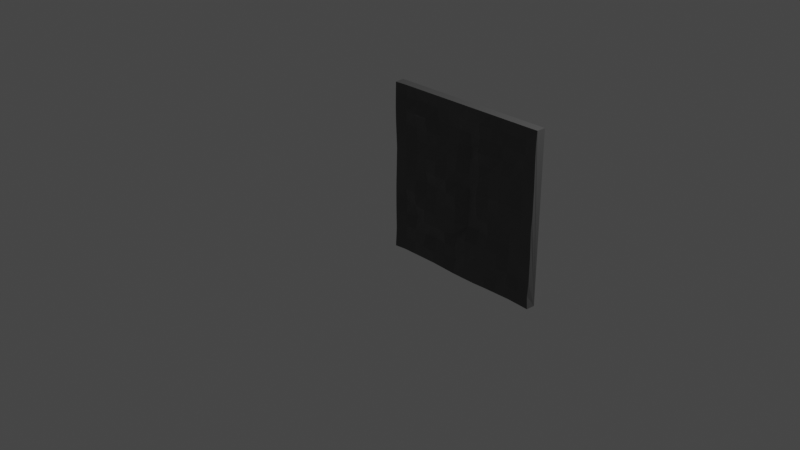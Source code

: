 # Source: StoneWall.blend  (saved by Blender 2.92.15; exported with 4.5.12 LTS)
import bpy
from mathutils import Matrix  # noqa: F401  (used for matrix-valued properties, if any)

bpy.ops.wm.read_factory_settings(use_empty=True)
scene = bpy.context.scene
scene.name = 'Scene'

# ---- collections
col_collection = bpy.data.collections.new('Collection'); scene.collection.children.link(col_collection)

# ---- materials (node trees are filled in below, after node groups)
mat_stone = bpy.data.materials.new('Stone')
mat_stone.alpha_threshold = 0.0
mat_stone.use_transparent_shadow = False
mat_stone.line_color = (0.0, 0.0, 0.0, 1.0)

# ---- material node trees
mat_stone.use_nodes = True; mat_stone.node_tree.nodes.clear()
_N = mat_stone.node_tree.nodes; _L = mat_stone.node_tree.links
n0 = _N.new('ShaderNodeOutputMaterial'); n0.name = 'Material Output'; n0.location = (300, 300)
n1 = _N.new('ShaderNodeBsdfPrincipled'); n1.name = 'Principled BSDF'; n1.location = (10, 300)
n1.distribution = 'GGX'
n1.subsurface_method = 'BURLEY'
n1.inputs[0].default_value = (0.09272, 0.09272, 0.09272, 1.0)
n1.inputs[2].default_value = 0.4
n1.inputs[3].default_value = 1.45
n1.inputs[27].default_value = (0.0, 0.0, 0.0, 1.0)
n1.inputs[28].default_value = 1.0
_L.new(n1.outputs[0], n0.inputs[0])
n0.is_active_output = True

# ---- world
world_world = bpy.data.worlds.new('World'); scene.world = world_world
world_world.use_nodes = True; world_world.node_tree.nodes.clear()
_N = world_world.node_tree.nodes; _L = world_world.node_tree.links
n0 = _N.new('ShaderNodeOutputWorld'); n0.name = 'World Output'; n0.location = (300, 300)
n1 = _N.new('ShaderNodeBackground'); n1.name = 'Background'; n1.location = (10, 300)
n1.inputs[0].default_value = (0.05088, 0.05088, 0.05088, 1.0)
_L.new(n1.outputs[0], n0.inputs[0])
n0.is_active_output = True
world_world.color = (0.05088, 0.05088, 0.05088)
world_world.use_sun_shadow = False
world_world.sun_shadow_jitter_overblur = 0.0

# ---- cameras
cam_camera = bpy.data.cameras.new('Camera')
cam_camera.clip_end = 100.0
cam_camera.ortho_scale = 7.314

# ---- lights
light_light = bpy.data.lights.new('Light', 'POINT')
light_light.transmission_factor = 0.0
light_light.energy = 1000.0
light_light.shadow_soft_size = 0.1
light_light.shadow_maximum_resolution = 0.006
light_light.use_absolute_resolution = True

# ---- meshes
me_cube = bpy.data.meshes.new('Cube')
me_cube.from_pydata([(1.0, 1.0, 1.0), (1.0, 1.0, -1.0), (-0.9999, 0.8898, -0.9999), (-0.9959, 0.8898, 0.9959), (-1.0, 1.0, 1.0), (-1.0, 1.0, -1.0), (0.9972, 0.8898, -0.9971), (1.0, 0.8898, 1.0), (0.8462, 0.8898, -0.9838), (0.6923, 0.8898, -0.9807), (0.5385, 0.8898, -0.9798), (0.3846, 0.8898, -0.9931), (0.2308, 0.8898, -1.0), (0.07692, 0.8898, -1.0), (-0.07692, 0.8898, -0.9991), (-0.2308, 0.8898, -0.9896), (-0.3846, 0.8898, -0.986), (-0.5385, 0.8898, -0.9799), (-0.6923, 0.8898, -0.9705), (-0.8462, 0.8898, -0.9869), (-0.9987, 0.8898, 0.8449), (-1.0, 0.8898, 0.6923), (-0.996, 0.8898, 0.5391), (-0.9807, 0.8898, 0.3847), (-0.9798, 0.8898, 0.2308), (-0.9798, 0.8898, 0.07692), (-0.9846, 0.8898, -0.07692), (-0.992, 0.8898, -0.2308), (-0.9921, 0.8898, -0.3846), (-0.9913, 0.8898, -0.5385), (-0.9875, 0.8898, -0.6923), (-0.9853, 0.8898, -0.8462), (0.9926, 0.8898, 0.8462), (0.994, 0.8898, 0.6923), (0.9914, 0.8898, 0.5385), (1.0, 0.8898, 0.3846), (1.0, 0.8898, 0.2308), (1.0, 0.8898, 0.07692), (0.9909, 0.8898, -0.07692), (0.9947, 0.8898, -0.2308), (1.0, 0.8898, -0.3846), (1.0, 0.8898, -0.5385), (1.0, 0.8898, -0.6923), (0.9883, 0.8898, -0.8459), (-0.8462, 0.8898, 1.0), (-0.6923, 0.8898, 1.0), (-0.5385, 0.8898, 1.0), (-0.3846, 0.8898, 1.0), (-0.2308, 0.8898, 1.0), (-0.07689, 0.8898, 1.0), (0.07692, 0.8898, 0.9976), (0.2308, 0.8898, 0.9976), (0.3846, 0.8898, 1.0), (0.5385, 0.8898, 1.0), (0.6923, 0.8898, 1.0), (0.8462, 0.8898, 1.0), (-0.8459, 0.9151, -0.845), (-0.6923, 0.9072, -0.8454), (-0.5385, 0.8841, -0.8462), (-0.3846, 0.8835, -0.8452), (-0.2308, 0.902, -0.8461), (-0.07692, 0.9252, -0.8462), (0.07692, 0.883, -0.8462), (0.2308, 0.8826, -0.8462), (0.3846, 0.8826, -0.8462), (0.5385, 0.9081, -0.8462), (0.6923, 0.8827, -0.8462), (0.8457, 0.8917, -0.8458), (-0.8448, 0.9092, -0.6923), (-0.6923, 0.9071, -0.6923), (-0.5385, 0.9096, -0.6923), (-0.3846, 0.9308, -0.6923), (-0.2308, 0.9086, -0.6923), (-0.07692, 0.9097, -0.6923), (0.07692, 0.9095, -0.6923), (0.2308, 0.8828, -0.6923), (0.3846, 0.8826, -0.6923), (0.5385, 0.8833, -0.6923), (0.6923, 0.9032, -0.6923), (0.8462, 0.909, -0.6923), (-0.8443, 0.9075, -0.5385), (-0.6923, 0.9407, -0.5385), (-0.5385, 0.8874, -0.5385), (-0.3846, 0.8826, -0.5385), (-0.2308, 0.8905, -0.5385), (-0.07692, 0.9449, -0.5385), (0.07692, 0.8925, -0.5385), (0.2308, 0.9066, -0.5385), (0.3846, 0.8826, -0.5385), (0.5385, 0.8826, -0.5385), (0.6923, 0.9033, -0.5385), (0.8462, 0.8968, -0.5385), (-0.8437, 0.9259, -0.3846), (-0.6923, 0.902, -0.3846), (-0.5385, 0.8861, -0.3846), (-0.3846, 0.8844, -0.3847), (-0.2308, 0.8848, -0.3846), (-0.07692, 0.8863, -0.3846), (0.07692, 0.9493, -0.3846), (0.2308, 0.9493, -0.3846), (0.3846, 0.9214, -0.3846), (0.5385, 0.9093, -0.3846), (0.6923, 0.9163, -0.3846), (0.8462, 0.8869, -0.3846), (-0.8438, 0.8966, -0.2308), (-0.6924, 0.8883, -0.2308), (-0.5393, 0.9188, -0.2319), (-0.385, 0.9156, -0.2329), (-0.2308, 0.8986, -0.2308), (-0.07692, 0.8953, -0.2308), (0.07692, 0.9411, -0.2308), (0.2308, 0.9132, -0.2308), (0.3846, 0.9062, -0.2308), (0.5385, 0.9274, -0.2308), (0.6923, 0.9198, -0.2308), (0.8461, 0.9041, -0.2308), (-0.8458, 0.8943, -0.07692), (-0.6923, 0.9034, -0.07692), (-0.5384, 0.933, -0.07908), (-0.3853, 0.9337, -0.07722), (-0.2308, 0.9078, -0.07692), (-0.07692, 0.8834, -0.07692), (0.07694, 0.94, -0.07693), (0.2308, 0.8859, -0.07692), (0.3846, 0.9076, -0.07692), (0.5385, 0.9036, -0.07692), (0.6923, 0.9145, -0.07692), (0.8458, 0.9084, -0.07692), (-0.8462, 0.8937, 0.07692), (-0.6923, 0.9113, 0.07692), (-0.5385, 0.9118, 0.07687), (-0.3846, 0.8855, 0.07692), (-0.2314, 0.8948, 0.07729), (-0.07676, 0.9351, 0.07646), (0.0788, 0.9408, 0.0761), (0.2308, 0.8846, 0.07689), (0.3846, 0.8992, 0.07692), (0.5385, 0.8845, 0.07692), (0.6923, 0.8916, 0.07692), (0.8462, 0.9082, 0.07692), (-0.8462, 0.8954, 0.2308), (-0.6923, 0.9216, 0.2308), (-0.5385, 0.9099, 0.2308), (-0.3845, 0.897, 0.2308), (-0.2312, 0.9121, 0.2306), (-0.07691, 0.9005, 0.2307), (0.07929, 0.9359, 0.2301), (0.2308, 0.9197, 0.2308), (0.3846, 0.9086, 0.2308), (0.5385, 0.896, 0.2308), (0.6923, 0.8851, 0.2308), (0.8462, 0.9024, 0.2308), (-0.8464, 0.9023, 0.3848), (-0.6939, 0.9278, 0.3861), (-0.5385, 0.9355, 0.3846), (-0.3834, 0.9304, 0.3852), (-0.2307, 0.9169, 0.3845), (-0.07733, 0.9054, 0.3846), (0.07782, 0.9416, 0.3846), (0.2308, 0.913, 0.3846), (0.3846, 0.9401, 0.3846), (0.5385, 0.9128, 0.3846), (0.6923, 0.8925, 0.3846), (0.8462, 0.8914, 0.3846), (-0.8462, 0.9054, 0.5385), (-0.6934, 0.9184, 0.5411), (-0.539, 0.9117, 0.5395), (-0.3838, 0.9294, 0.5393), (-0.2316, 0.9404, 0.5344), (-0.0759, 0.9309, 0.5371), (0.0776, 0.9569, 0.5391), (0.2308, 0.8872, 0.5385), (0.3846, 0.8868, 0.5385), (0.5385, 0.9298, 0.5385), (0.6923, 0.9311, 0.5385), (0.8457, 0.8932, 0.5385), (-0.8462, 0.9077, 0.6924), (-0.6923, 0.8832, 0.6923), (-0.5386, 0.8849, 0.6925), (-0.3857, 0.9375, 0.6926), (-0.2323, 0.9538, 0.6928), (-0.07686, 0.9414, 0.6923), (0.08041, 0.9451, 0.6923), (0.2309, 0.9187, 0.6923), (0.3846, 0.9197, 0.6923), (0.5385, 0.9112, 0.6923), (0.6923, 0.9135, 0.6923), (0.8462, 0.9096, 0.6923), (-0.8465, 0.918, 0.8465), (-0.6909, 0.9342, 0.8465), (-0.5382, 0.9292, 0.8463), (-0.3842, 0.923, 0.8468), (-0.2303, 0.9223, 0.8488), (-0.07656, 0.9197, 0.8491), (0.07699, 0.8846, 0.8451), (0.2308, 0.8853, 0.845), (0.3846, 0.9012, 0.8462), (0.5385, 0.9204, 0.8462), (0.6923, 0.9197, 0.8462), (0.8455, 0.9237, 0.8462)], [], [(0, 1, 6, 43, 42, 41, 40, 39, 38, 37, 36, 35, 34, 33, 32, 7), (5, 4, 3, 20, 21, 22, 23, 24, 25, 26, 27, 28, 29, 30, 31, 2), (199, 55, 7, 32), (4, 0, 7, 55, 54, 53, 52, 51, 50, 49, 48, 47, 46, 45, 44, 3), (1, 5, 2, 19, 18, 17, 16, 15, 14, 13, 12, 11, 10, 9, 8, 6), (5, 1, 0, 4), (8, 67, 43, 6), (67, 79, 42, 43), (79, 91, 41, 42), (91, 103, 40, 41), (103, 115, 39, 40), (115, 127, 38, 39), (127, 139, 37, 38), (139, 151, 36, 37), (151, 163, 35, 36), (163, 175, 34, 35), (175, 187, 33, 34), (187, 199, 32, 33), (2, 31, 56, 19), (19, 56, 57, 18), (18, 57, 58, 17), (17, 58, 59, 16), (16, 59, 60, 15), (15, 60, 61, 14), (14, 61, 62, 13), (13, 62, 63, 12), (12, 63, 64, 11), (11, 64, 65, 10), (10, 65, 66, 9), (9, 66, 67, 8), (31, 30, 68, 56), (56, 68, 69, 57), (57, 69, 70, 58), (58, 70, 71, 59), (59, 71, 72, 60), (60, 72, 73, 61), (61, 73, 74, 62), (62, 74, 75, 63), (63, 75, 76, 64), (64, 76, 77, 65), (65, 77, 78, 66), (66, 78, 79, 67), (30, 29, 80, 68), (68, 80, 81, 69), (69, 81, 82, 70), (70, 82, 83, 71), (71, 83, 84, 72), (72, 84, 85, 73), (73, 85, 86, 74), (74, 86, 87, 75), (75, 87, 88, 76), (76, 88, 89, 77), (77, 89, 90, 78), (78, 90, 91, 79), (29, 28, 92, 80), (80, 92, 93, 81), (81, 93, 94, 82), (82, 94, 95, 83), (83, 95, 96, 84), (84, 96, 97, 85), (85, 97, 98, 86), (86, 98, 99, 87), (87, 99, 100, 88), (88, 100, 101, 89), (89, 101, 102, 90), (90, 102, 103, 91), (28, 27, 104, 92), (92, 104, 105, 93), (93, 105, 106, 94), (94, 106, 107, 95), (95, 107, 108, 96), (96, 108, 109, 97), (97, 109, 110, 98), (98, 110, 111, 99), (99, 111, 112, 100), (100, 112, 113, 101), (101, 113, 114, 102), (102, 114, 115, 103), (27, 26, 116, 104), (104, 116, 117, 105), (105, 117, 118, 106), (106, 118, 119, 107), (107, 119, 120, 108), (108, 120, 121, 109), (109, 121, 122, 110), (110, 122, 123, 111), (111, 123, 124, 112), (112, 124, 125, 113), (113, 125, 126, 114), (114, 126, 127, 115), (26, 25, 128, 116), (116, 128, 129, 117), (117, 129, 130, 118), (118, 130, 131, 119), (119, 131, 132, 120), (120, 132, 133, 121), (121, 133, 134, 122), (122, 134, 135, 123), (123, 135, 136, 124), (124, 136, 137, 125), (125, 137, 138, 126), (126, 138, 139, 127), (25, 24, 140, 128), (128, 140, 141, 129), (129, 141, 142, 130), (130, 142, 143, 131), (131, 143, 144, 132), (132, 144, 145, 133), (133, 145, 146, 134), (134, 146, 147, 135), (135, 147, 148, 136), (136, 148, 149, 137), (137, 149, 150, 138), (138, 150, 151, 139), (24, 23, 152, 140), (140, 152, 153, 141), (141, 153, 154, 142), (142, 154, 155, 143), (143, 155, 156, 144), (144, 156, 157, 145), (145, 157, 158, 146), (146, 158, 159, 147), (147, 159, 160, 148), (148, 160, 161, 149), (149, 161, 162, 150), (150, 162, 163, 151), (23, 22, 164, 152), (152, 164, 165, 153), (153, 165, 166, 154), (154, 166, 167, 155), (155, 167, 168, 156), (156, 168, 169, 157), (157, 169, 170, 158), (158, 170, 171, 159), (159, 171, 172, 160), (160, 172, 173, 161), (161, 173, 174, 162), (162, 174, 175, 163), (22, 21, 176, 164), (164, 176, 177, 165), (165, 177, 178, 166), (166, 178, 179, 167), (167, 179, 180, 168), (168, 180, 181, 169), (169, 181, 182, 170), (170, 182, 183, 171), (171, 183, 184, 172), (172, 184, 185, 173), (173, 185, 186, 174), (174, 186, 187, 175), (21, 20, 188, 176), (176, 188, 189, 177), (177, 189, 190, 178), (178, 190, 191, 179), (179, 191, 192, 180), (180, 192, 193, 181), (181, 193, 194, 182), (182, 194, 195, 183), (183, 195, 196, 184), (184, 196, 197, 185), (185, 197, 198, 186), (186, 198, 199, 187), (20, 3, 44, 188), (188, 44, 45, 189), (189, 45, 46, 190), (190, 46, 47, 191), (191, 47, 48, 192), (192, 48, 49, 193), (193, 49, 50, 194), (194, 50, 51, 195), (195, 51, 52, 196), (196, 52, 53, 197), (197, 53, 54, 198), (198, 54, 55, 199)])
_uv = me_cube.uv_layers.new(name='UVMap')
_uv.uv.foreach_set('vector', [0.625, 0.5, 0.375, 0.5, 0.375, 0.5, 0.3942, 0.5, 0.4135, 0.5, 0.4327, 0.5, 0.4519, 0.5, 0.4712, 0.5, 0.4904, 0.5, 0.5096, 0.5, 0.5288, 0.5, 0.5481, 0.5, 0.5673, 0.5, 0.5865, 0.5, 0.6058, 0.5, 0.625, 0.5, 0.375, 0.25, 0.625, 0.25, 0.625, 0.25, 0.6058, 0.25, 0.5865, 0.25, 0.5673, 0.25, 0.5481, 0.25, 0.5288, 0.25, 0.5096, 0.25, 0.4904, 0.25, 0.4712, 0.25, 0.4519, 0.25, 0.4327, 0.25, 0.4135, 0.25, 0.3942, 0.25, 0.375, 0.25, 0.6058, 0.4808, 0.625, 0.4808, 0.625, 0.5, 0.6058, 0.5, 0.625, 0.25, 0.625, 0.5, 0.625, 0.5, 0.625, 0.4808, 0.625, 0.4615, 0.625, 0.4423, 0.625, 0.4231, 0.625, 0.4038, 0.625, 0.3846, 0.625, 0.3654, 0.625, 0.3462, 0.625, 0.3269, 0.625, 0.3077, 0.625, 0.2885, 0.625, 0.2692, 0.625, 0.25, 0.375, 0.5, 0.375, 0.25, 0.375, 0.25, 0.375, 0.2692, 0.375, 0.2885, 0.375, 0.3077, 0.375, 0.3269, 0.375, 0.3462, 0.375, 0.3654, 0.375, 0.3846, 0.375, 0.4038, 0.375, 0.4231, 0.375, 0.4423, 0.375, 0.4615, 0.375, 0.4808, 0.375, 0.5, 0.375, 0.25, 0.375, 0.5, 0.625, 0.5, 0.625, 0.25, 0.375, 0.4808, 0.3942, 0.4808, 0.3942, 0.5, 0.375, 0.5, 0.3942, 0.4808, 0.4135, 0.4808, 0.4135, 0.5, 0.3942, 0.5, 0.4135, 0.4808, 0.4327, 0.4808, 0.4327, 0.5, 0.4135, 0.5, 0.4327, 0.4808, 0.4519, 0.4808, 0.4519, 0.5, 0.4327, 0.5, 0.4519, 0.4808, 0.4712, 0.4808, 0.4712, 0.5, 0.4519, 0.5, 0.4712, 0.4808, 0.4904, 0.4808, 0.4904, 0.5, 0.4712, 0.5, 0.4904, 0.4808, 0.5096, 0.4808, 0.5096, 0.5, 0.4904, 0.5, 0.5096, 0.4808, 0.5288, 0.4808, 0.5288, 0.5, 0.5096, 0.5, 0.5288, 0.4808, 0.5481, 0.4808, 0.5481, 0.5, 0.5288, 0.5, 0.5481, 0.4808, 0.5673, 0.4808, 0.5673, 0.5, 0.5481, 0.5, 0.5673, 0.4808, 0.5865, 0.4808, 0.5865, 0.5, 0.5673, 0.5, 0.5865, 0.4808, 0.6058, 0.4808, 0.6058, 0.5, 0.5865, 0.5, 0.375, 0.25, 0.3942, 0.25, 0.3942, 0.2692, 0.375, 0.2692, 0.375, 0.2692, 0.3942, 0.2692, 0.3942, 0.2885, 0.375, 0.2885, 0.375, 0.2885, 0.3942, 0.2885, 0.3942, 0.3077, 0.375, 0.3077, 0.375, 0.3077, 0.3942, 0.3077, 0.3942, 0.3269, 0.375, 0.3269, 0.375, 0.3269, 0.3942, 0.3269, 0.3942, 0.3462, 0.375, 0.3462, 0.375, 0.3462, 0.3942, 0.3462, 0.3942, 0.3654, 0.375, 0.3654, 0.375, 0.3654, 0.3942, 0.3654, 0.3942, 0.3846, 0.375, 0.3846, 0.375, 0.3846, 0.3942, 0.3846, 0.3942, 0.4038, 0.375, 0.4038, 0.375, 0.4038, 0.3942, 0.4038, 0.3942, 0.4231, 0.375, 0.4231, 0.375, 0.4231, 0.3942, 0.4231, 0.3942, 0.4423, 0.375, 0.4423, 0.375, 0.4423, 0.3942, 0.4423, 0.3942, 0.4615, 0.375, 0.4615, 0.375, 0.4615, 0.3942, 0.4615, 0.3942, 0.4808, 0.375, 0.4808, 0.3942, 0.25, 0.4135, 0.25, 0.4135, 0.2692, 0.3942, 0.2692, 0.3942, 0.2692, 0.4135, 0.2692, 0.4135, 0.2885, 0.3942, 0.2885, 0.3942, 0.2885, 0.4135, 0.2885, 0.4135, 0.3077, 0.3942, 0.3077, 0.3942, 0.3077, 0.4135, 0.3077, 0.4135, 0.3269, 0.3942, 0.3269, 0.3942, 0.3269, 0.4135, 0.3269, 0.4135, 0.3462, 0.3942, 0.3462, 0.3942, 0.3462, 0.4135, 0.3462, 0.4135, 0.3654, 0.3942, 0.3654, 0.3942, 0.3654, 0.4135, 0.3654, 0.4135, 0.3846, 0.3942, 0.3846, 0.3942, 0.3846, 0.4135, 0.3846, 0.4135, 0.4038, 0.3942, 0.4038, 0.3942, 0.4038, 0.4135, 0.4038, 0.4135, 0.4231, 0.3942, 0.4231, 0.3942, 0.4231, 0.4135, 0.4231, 0.4135, 0.4423, 0.3942, 0.4423, 0.3942, 0.4423, 0.4135, 0.4423, 0.4135, 0.4615, 0.3942, 0.4615, 0.3942, 0.4615, 0.4135, 0.4615, 0.4135, 0.4808, 0.3942, 0.4808, 0.4135, 0.25, 0.4327, 0.25, 0.4327, 0.2692, 0.4135, 0.2692, 0.4135, 0.2692, 0.4327, 0.2692, 0.4327, 0.2885, 0.4135, 0.2885, 0.4135, 0.2885, 0.4327, 0.2885, 0.4327, 0.3077, 0.4135, 0.3077, 0.4135, 0.3077, 0.4327, 0.3077, 0.4327, 0.3269, 0.4135, 0.3269, 0.4135, 0.3269, 0.4327, 0.3269, 0.4327, 0.3462, 0.4135, 0.3462, 0.4135, 0.3462, 0.4327, 0.3462, 0.4327, 0.3654, 0.4135, 0.3654, 0.4135, 0.3654, 0.4327, 0.3654, 0.4327, 0.3846, 0.4135, 0.3846, 0.4135, 0.3846, 0.4327, 0.3846, 0.4327, 0.4038, 0.4135, 0.4038, 0.4135, 0.4038, 0.4327, 0.4038, 0.4327, 0.4231, 0.4135, 0.4231, 0.4135, 0.4231, 0.4327, 0.4231, 0.4327, 0.4423, 0.4135, 0.4423, 0.4135, 0.4423, 0.4327, 0.4423, 0.4327, 0.4615, 0.4135, 0.4615, 0.4135, 0.4615, 0.4327, 0.4615, 0.4327, 0.4808, 0.4135, 0.4808, 0.4327, 0.25, 0.4519, 0.25, 0.4519, 0.2692, 0.4327, 0.2692, 0.4327, 0.2692, 0.4519, 0.2692, 0.4519, 0.2885, 0.4327, 0.2885, 0.4327, 0.2885, 0.4519, 0.2885, 0.4519, 0.3077, 0.4327, 0.3077, 0.4327, 0.3077, 0.4519, 0.3077, 0.4519, 0.3269, 0.4327, 0.3269, 0.4327, 0.3269, 0.4519, 0.3269, 0.4519, 0.3462, 0.4327, 0.3462, 0.4327, 0.3462, 0.4519, 0.3462, 0.4519, 0.3654, 0.4327, 0.3654, 0.4327, 0.3654, 0.4519, 0.3654, 0.4519, 0.3846, 0.4327, 0.3846, 0.4327, 0.3846, 0.4519, 0.3846, 0.4519, 0.4038, 0.4327, 0.4038, 0.4327, 0.4038, 0.4519, 0.4038, 0.4519, 0.4231, 0.4327, 0.4231, 0.4327, 0.4231, 0.4519, 0.4231, 0.4519, 0.4423, 0.4327, 0.4423, 0.4327, 0.4423, 0.4519, 0.4423, 0.4519, 0.4615, 0.4327, 0.4615, 0.4327, 0.4615, 0.4519, 0.4615, 0.4519, 0.4808, 0.4327, 0.4808, 0.4519, 0.25, 0.4712, 0.25, 0.4712, 0.2692, 0.4519, 0.2692, 0.4519, 0.2692, 0.4712, 0.2692, 0.4712, 0.2885, 0.4519, 0.2885, 0.4519, 0.2885, 0.4712, 0.2885, 0.4712, 0.3077, 0.4519, 0.3077, 0.4519, 0.3077, 0.4712, 0.3077, 0.4712, 0.3269, 0.4519, 0.3269, 0.4519, 0.3269, 0.4712, 0.3269, 0.4712, 0.3462, 0.4519, 0.3462, 0.4519, 0.3462, 0.4712, 0.3462, 0.4712, 0.3654, 0.4519, 0.3654, 0.4519, 0.3654, 0.4712, 0.3654, 0.4712, 0.3846, 0.4519, 0.3846, 0.4519, 0.3846, 0.4712, 0.3846, 0.4712, 0.4038, 0.4519, 0.4038, 0.4519, 0.4038, 0.4712, 0.4038, 0.4712, 0.4231, 0.4519, 0.4231, 0.4519, 0.4231, 0.4712, 0.4231, 0.4712, 0.4423, 0.4519, 0.4423, 0.4519, 0.4423, 0.4712, 0.4423, 0.4712, 0.4615, 0.4519, 0.4615, 0.4519, 0.4615, 0.4712, 0.4615, 0.4712, 0.4808, 0.4519, 0.4808, 0.4712, 0.25, 0.4904, 0.25, 0.4904, 0.2692, 0.4712, 0.2692, 0.4712, 0.2692, 0.4904, 0.2692, 0.4904, 0.2885, 0.4712, 0.2885, 0.4712, 0.2885, 0.4904, 0.2885, 0.4904, 0.3077, 0.4712, 0.3077, 0.4712, 0.3077, 0.4904, 0.3077, 0.4904, 0.3269, 0.4712, 0.3269, 0.4712, 0.3269, 0.4904, 0.3269, 0.4904, 0.3462, 0.4712, 0.3462, 0.4712, 0.3462, 0.4904, 0.3462, 0.4904, 0.3654, 0.4712, 0.3654, 0.4712, 0.3654, 0.4904, 0.3654, 0.4904, 0.3846, 0.4712, 0.3846, 0.4712, 0.3846, 0.4904, 0.3846, 0.4904, 0.4038, 0.4712, 0.4038, 0.4712, 0.4038, 0.4904, 0.4038, 0.4904, 0.4231, 0.4712, 0.4231, 0.4712, 0.4231, 0.4904, 0.4231, 0.4904, 0.4423, 0.4712, 0.4423, 0.4712, 0.4423, 0.4904, 0.4423, 0.4904, 0.4615, 0.4712, 0.4615, 0.4712, 0.4615, 0.4904, 0.4615, 0.4904, 0.4808, 0.4712, 0.4808, 0.4904, 0.25, 0.5096, 0.25, 0.5096, 0.2692, 0.4904, 0.2692, 0.4904, 0.2692, 0.5096, 0.2692, 0.5096, 0.2885, 0.4904, 0.2885, 0.4904, 0.2885, 0.5096, 0.2885, 0.5096, 0.3077, 0.4904, 0.3077, 0.4904, 0.3077, 0.5096, 0.3077, 0.5096, 0.3269, 0.4904, 0.3269, 0.4904, 0.3269, 0.5096, 0.3269, 0.5096, 0.3462, 0.4904, 0.3462, 0.4904, 0.3462, 0.5096, 0.3462, 0.5096, 0.3654, 0.4904, 0.3654, 0.4904, 0.3654, 0.5096, 0.3654, 0.5096, 0.3846, 0.4904, 0.3846, 0.4904, 0.3846, 0.5096, 0.3846, 0.5096, 0.4038, 0.4904, 0.4038, 0.4904, 0.4038, 0.5096, 0.4038, 0.5096, 0.4231, 0.4904, 0.4231, 0.4904, 0.4231, 0.5096, 0.4231, 0.5096, 0.4423, 0.4904, 0.4423, 0.4904, 0.4423, 0.5096, 0.4423, 0.5096, 0.4615, 0.4904, 0.4615, 0.4904, 0.4615, 0.5096, 0.4615, 0.5096, 0.4808, 0.4904, 0.4808, 0.5096, 0.25, 0.5288, 0.25, 0.5288, 0.2692, 0.5096, 0.2692, 0.5096, 0.2692, 0.5288, 0.2692, 0.5288, 0.2885, 0.5096, 0.2885, 0.5096, 0.2885, 0.5288, 0.2885, 0.5288, 0.3077, 0.5096, 0.3077, 0.5096, 0.3077, 0.5288, 0.3077, 0.5288, 0.3269, 0.5096, 0.3269, 0.5096, 0.3269, 0.5288, 0.3269, 0.5288, 0.3462, 0.5096, 0.3462, 0.5096, 0.3462, 0.5288, 0.3462, 0.5288, 0.3654, 0.5096, 0.3654, 0.5096, 0.3654, 0.5288, 0.3654, 0.5288, 0.3846, 0.5096, 0.3846, 0.5096, 0.3846, 0.5288, 0.3846, 0.5288, 0.4038, 0.5096, 0.4038, 0.5096, 0.4038, 0.5288, 0.4038, 0.5288, 0.4231, 0.5096, 0.4231, 0.5096, 0.4231, 0.5288, 0.4231, 0.5288, 0.4423, 0.5096, 0.4423, 0.5096, 0.4423, 0.5288, 0.4423, 0.5288, 0.4615, 0.5096, 0.4615, 0.5096, 0.4615, 0.5288, 0.4615, 0.5288, 0.4808, 0.5096, 0.4808, 0.5288, 0.25, 0.5481, 0.25, 0.5481, 0.2692, 0.5288, 0.2692, 0.5288, 0.2692, 0.5481, 0.2692, 0.5481, 0.2885, 0.5288, 0.2885, 0.5288, 0.2885, 0.5481, 0.2885, 0.5481, 0.3077, 0.5288, 0.3077, 0.5288, 0.3077, 0.5481, 0.3077, 0.5481, 0.3269, 0.5288, 0.3269, 0.5288, 0.3269, 0.5481, 0.3269, 0.5481, 0.3462, 0.5288, 0.3462, 0.5288, 0.3462, 0.5481, 0.3462, 0.5481, 0.3654, 0.5288, 0.3654, 0.5288, 0.3654, 0.5481, 0.3654, 0.5481, 0.3846, 0.5288, 0.3846, 0.5288, 0.3846, 0.5481, 0.3846, 0.5481, 0.4038, 0.5288, 0.4038, 0.5288, 0.4038, 0.5481, 0.4038, 0.5481, 0.4231, 0.5288, 0.4231, 0.5288, 0.4231, 0.5481, 0.4231, 0.5481, 0.4423, 0.5288, 0.4423, 0.5288, 0.4423, 0.5481, 0.4423, 0.5481, 0.4615, 0.5288, 0.4615, 0.5288, 0.4615, 0.5481, 0.4615, 0.5481, 0.4808, 0.5288, 0.4808, 0.5481, 0.25, 0.5673, 0.25, 0.5673, 0.2692, 0.5481, 0.2692, 0.5481, 0.2692, 0.5673, 0.2692, 0.5673, 0.2885, 0.5481, 0.2885, 0.5481, 0.2885, 0.5673, 0.2885, 0.5673, 0.3077, 0.5481, 0.3077, 0.5481, 0.3077, 0.5673, 0.3077, 0.5673, 0.3269, 0.5481, 0.3269, 0.5481, 0.3269, 0.5673, 0.3269, 0.5673, 0.3462, 0.5481, 0.3462, 0.5481, 0.3462, 0.5673, 0.3462, 0.5673, 0.3654, 0.5481, 0.3654, 0.5481, 0.3654, 0.5673, 0.3654, 0.5673, 0.3846, 0.5481, 0.3846, 0.5481, 0.3846, 0.5673, 0.3846, 0.5673, 0.4038, 0.5481, 0.4038, 0.5481, 0.4038, 0.5673, 0.4038, 0.5673, 0.4231, 0.5481, 0.4231, 0.5481, 0.4231, 0.5673, 0.4231, 0.5673, 0.4423, 0.5481, 0.4423, 0.5481, 0.4423, 0.5673, 0.4423, 0.5673, 0.4615, 0.5481, 0.4615, 0.5481, 0.4615, 0.5673, 0.4615, 0.5673, 0.4808, 0.5481, 0.4808, 0.5673, 0.25, 0.5865, 0.25, 0.5865, 0.2692, 0.5673, 0.2692, 0.5673, 0.2692, 0.5865, 0.2692, 0.5865, 0.2885, 0.5673, 0.2885, 0.5673, 0.2885, 0.5865, 0.2885, 0.5865, 0.3077, 0.5673, 0.3077, 0.5673, 0.3077, 0.5865, 0.3077, 0.5865, 0.3269, 0.5673, 0.3269, 0.5673, 0.3269, 0.5865, 0.3269, 0.5865, 0.3462, 0.5673, 0.3462, 0.5673, 0.3462, 0.5865, 0.3462, 0.5865, 0.3654, 0.5673, 0.3654, 0.5673, 0.3654, 0.5865, 0.3654, 0.5865, 0.3846, 0.5673, 0.3846, 0.5673, 0.3846, 0.5865, 0.3846, 0.5865, 0.4038, 0.5673, 0.4038, 0.5673, 0.4038, 0.5865, 0.4038, 0.5865, 0.4231, 0.5673, 0.4231, 0.5673, 0.4231, 0.5865, 0.4231, 0.5865, 0.4423, 0.5673, 0.4423, 0.5673, 0.4423, 0.5865, 0.4423, 0.5865, 0.4615, 0.5673, 0.4615, 0.5673, 0.4615, 0.5865, 0.4615, 0.5865, 0.4808, 0.5673, 0.4808, 0.5865, 0.25, 0.6058, 0.25, 0.6058, 0.2692, 0.5865, 0.2692, 0.5865, 0.2692, 0.6058, 0.2692, 0.6058, 0.2885, 0.5865, 0.2885, 0.5865, 0.2885, 0.6058, 0.2885, 0.6058, 0.3077, 0.5865, 0.3077, 0.5865, 0.3077, 0.6058, 0.3077, 0.6058, 0.3269, 0.5865, 0.3269, 0.5865, 0.3269, 0.6058, 0.3269, 0.6058, 0.3462, 0.5865, 0.3462, 0.5865, 0.3462, 0.6058, 0.3462, 0.6058, 0.3654, 0.5865, 0.3654, 0.5865, 0.3654, 0.6058, 0.3654, 0.6058, 0.3846, 0.5865, 0.3846, 0.5865, 0.3846, 0.6058, 0.3846, 0.6058, 0.4038, 0.5865, 0.4038, 0.5865, 0.4038, 0.6058, 0.4038, 0.6058, 0.4231, 0.5865, 0.4231, 0.5865, 0.4231, 0.6058, 0.4231, 0.6058, 0.4423, 0.5865, 0.4423, 0.5865, 0.4423, 0.6058, 0.4423, 0.6058, 0.4615, 0.5865, 0.4615, 0.5865, 0.4615, 0.6058, 0.4615, 0.6058, 0.4808, 0.5865, 0.4808, 0.6058, 0.25, 0.625, 0.25, 0.625, 0.2692, 0.6058, 0.2692, 0.6058, 0.2692, 0.625, 0.2692, 0.625, 0.2885, 0.6058, 0.2885, 0.6058, 0.2885, 0.625, 0.2885, 0.625, 0.3077, 0.6058, 0.3077, 0.6058, 0.3077, 0.625, 0.3077, 0.625, 0.3269, 0.6058, 0.3269, 0.6058, 0.3269, 0.625, 0.3269, 0.625, 0.3462, 0.6058, 0.3462, 0.6058, 0.3462, 0.625, 0.3462, 0.625, 0.3654, 0.6058, 0.3654, 0.6058, 0.3654, 0.625, 0.3654, 0.625, 0.3846, 0.6058, 0.3846, 0.6058, 0.3846, 0.625, 0.3846, 0.625, 0.4038, 0.6058, 0.4038, 0.6058, 0.4038, 0.625, 0.4038, 0.625, 0.4231, 0.6058, 0.4231, 0.6058, 0.4231, 0.625, 0.4231, 0.625, 0.4423, 0.6058, 0.4423, 0.6058, 0.4423, 0.625, 0.4423, 0.625, 0.4615, 0.6058, 0.4615, 0.6058, 0.4615, 0.625, 0.4615, 0.625, 0.4808, 0.6058, 0.4808])
me_cube.materials.append(mat_stone)
me_cube.use_remesh_preserve_volume = False
me_cube.use_remesh_preserve_attributes = False
me_cube.use_mirror_vertex_groups = False
me_cube.update()

# ---- objects
ob_cube = bpy.data.objects.new('Cube', me_cube)
ob_light = bpy.data.objects.new('Light', light_light)
ob_camera = bpy.data.objects.new('Camera', cam_camera)

# ---- transforms, parenting, visibility, modifiers, constraints
ob_cube.location = (0.0, 0.0, 0.0)
ob_cube.lock_rotations_4d = False
ob_cube.empty_display_type = 'ARROWS'
ob_cube.lineart.crease_threshold = 0.0
ob_light.location = (4.076, 1.005, 5.904)
ob_light.rotation_euler = (0.6503, 0.05522, 1.866)
ob_light.lock_rotations_4d = False
ob_light.empty_display_type = 'ARROWS'
ob_light.color = (0.0, 0.0, 0.0, 0.0)
ob_light.lineart.crease_threshold = 0.0
ob_camera.location = (7.359, -6.926, 4.958)
ob_camera.rotation_euler = (1.109, 0.0, 0.8149)
ob_camera.lock_rotations_4d = False
ob_camera.empty_display_type = 'ARROWS'
ob_camera.color = (0.0, 0.0, 0.0, 0.0)
ob_camera.display_type = 'WIRE'
ob_camera.lineart.crease_threshold = 0.0

# ---- collection membership
col_collection.objects.link(ob_cube)
col_collection.objects.link(ob_light)
col_collection.objects.link(ob_camera)

# ---- scene / render settings (as saved in the file)
scene.camera = ob_camera
scene.frame_start = 1; scene.frame_end = 250; scene.frame_set(1)
scene.render.engine = 'BLENDER_EEVEE_NEXT'
scene.cycles.use_denoising = False
scene.cycles.samples = 128
scene.cycles.sampling_pattern = 'TABULATED_SOBOL'
scene.cycles.use_adaptive_sampling = False
scene.cycles.use_light_tree = False
scene.view_settings.view_transform = 'Filmic'
bpy.context.view_layer.update()
